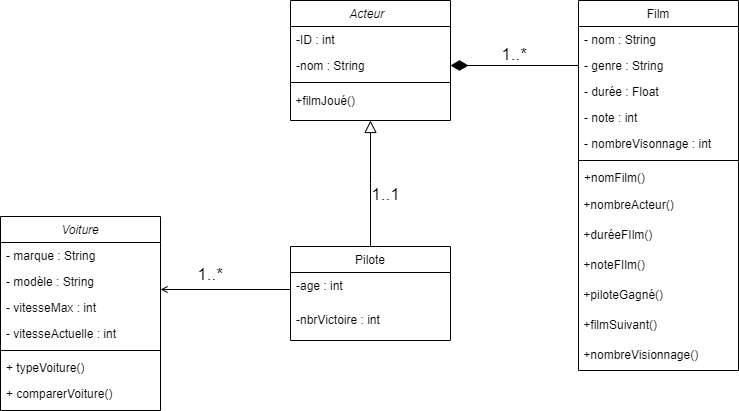

The diagram above was exported from draw.io. Its source (the exported page's mxGraphModel, read from the mxfile embedded in the PNG):
<mxGraphModel dx="1919" dy="462" grid="1" gridSize="10" guides="1" tooltips="1" connect="1" arrows="1" fold="1" page="1" pageScale="1" pageWidth="827" pageHeight="1169" math="0" shadow="0">
  <root>
    <mxCell id="WIyWlLk6GJQsqaUBKTNV-0" />
    <mxCell id="WIyWlLk6GJQsqaUBKTNV-1" parent="WIyWlLk6GJQsqaUBKTNV-0" />
    <mxCell id="zkfFHV4jXpPFQw0GAbJ--0" value="Acteur  " style="swimlane;fontStyle=2;align=center;verticalAlign=top;childLayout=stackLayout;horizontal=1;startSize=26;horizontalStack=0;resizeParent=1;resizeLast=0;collapsible=1;marginBottom=0;rounded=0;shadow=0;strokeWidth=1;" parent="WIyWlLk6GJQsqaUBKTNV-1" vertex="1">
      <mxGeometry x="220" y="120" width="160" height="120" as="geometry">
        <mxRectangle x="230" y="140" width="160" height="26" as="alternateBounds" />
      </mxGeometry>
    </mxCell>
    <mxCell id="zkfFHV4jXpPFQw0GAbJ--5" value="-ID : int" style="text;align=left;verticalAlign=top;spacingLeft=4;spacingRight=4;overflow=hidden;rotatable=0;points=[[0,0.5],[1,0.5]];portConstraint=eastwest;" parent="zkfFHV4jXpPFQw0GAbJ--0" vertex="1">
      <mxGeometry y="26" width="160" height="26" as="geometry" />
    </mxCell>
    <mxCell id="zkfFHV4jXpPFQw0GAbJ--1" value="-nom : String" style="text;align=left;verticalAlign=top;spacingLeft=4;spacingRight=4;overflow=hidden;rotatable=0;points=[[0,0.5],[1,0.5]];portConstraint=eastwest;" parent="zkfFHV4jXpPFQw0GAbJ--0" vertex="1">
      <mxGeometry y="52" width="160" height="26" as="geometry" />
    </mxCell>
    <mxCell id="zkfFHV4jXpPFQw0GAbJ--4" value="" style="line;html=1;strokeWidth=1;align=left;verticalAlign=middle;spacingTop=-1;spacingLeft=3;spacingRight=3;rotatable=0;labelPosition=right;points=[];portConstraint=eastwest;" parent="zkfFHV4jXpPFQw0GAbJ--0" vertex="1">
      <mxGeometry y="78" width="160" height="8" as="geometry" />
    </mxCell>
    <mxCell id="8zaynfkitvYXcQX2bpEb-16" value="&amp;nbsp;+filmJoué()" style="text;html=1;align=left;verticalAlign=middle;resizable=0;points=[];autosize=1;strokeColor=none;fillColor=none;" parent="zkfFHV4jXpPFQw0GAbJ--0" vertex="1">
      <mxGeometry y="86" width="160" height="30" as="geometry" />
    </mxCell>
    <mxCell id="zkfFHV4jXpPFQw0GAbJ--13" value="Pilote" style="swimlane;fontStyle=0;align=center;verticalAlign=top;childLayout=stackLayout;horizontal=1;startSize=26;horizontalStack=0;resizeParent=1;resizeLast=0;collapsible=1;marginBottom=0;rounded=0;shadow=0;strokeWidth=1;" parent="WIyWlLk6GJQsqaUBKTNV-1" vertex="1">
      <mxGeometry x="220" y="366" width="160" height="94" as="geometry">
        <mxRectangle x="340" y="380" width="170" height="26" as="alternateBounds" />
      </mxGeometry>
    </mxCell>
    <mxCell id="zkfFHV4jXpPFQw0GAbJ--14" value="-age : int" style="text;align=left;verticalAlign=top;spacingLeft=4;spacingRight=4;overflow=hidden;rotatable=0;points=[[0,0.5],[1,0.5]];portConstraint=eastwest;" parent="zkfFHV4jXpPFQw0GAbJ--13" vertex="1">
      <mxGeometry y="26" width="160" height="34" as="geometry" />
    </mxCell>
    <mxCell id="gJHL_p9ZSDkz2nFY-hDU-29" value="-nbrVictoire : int" style="text;align=left;verticalAlign=top;spacingLeft=4;spacingRight=4;overflow=hidden;rotatable=0;points=[[0,0.5],[1,0.5]];portConstraint=eastwest;" parent="zkfFHV4jXpPFQw0GAbJ--13" vertex="1">
      <mxGeometry y="60" width="160" height="34" as="geometry" />
    </mxCell>
    <mxCell id="zkfFHV4jXpPFQw0GAbJ--16" value="" style="endArrow=block;endSize=10;endFill=0;shadow=0;strokeWidth=1;rounded=0;edgeStyle=elbowEdgeStyle;elbow=vertical;" parent="WIyWlLk6GJQsqaUBKTNV-1" source="zkfFHV4jXpPFQw0GAbJ--13" target="zkfFHV4jXpPFQw0GAbJ--0" edge="1">
      <mxGeometry width="160" relative="1" as="geometry">
        <mxPoint x="210" y="373" as="sourcePoint" />
        <mxPoint x="310" y="271" as="targetPoint" />
      </mxGeometry>
    </mxCell>
    <mxCell id="zkfFHV4jXpPFQw0GAbJ--17" value="Film" style="swimlane;fontStyle=0;align=center;verticalAlign=top;childLayout=stackLayout;horizontal=1;startSize=26;horizontalStack=0;resizeParent=1;resizeLast=0;collapsible=1;marginBottom=0;rounded=0;shadow=0;strokeWidth=1;" parent="WIyWlLk6GJQsqaUBKTNV-1" vertex="1">
      <mxGeometry x="508" y="120" width="160" height="370" as="geometry">
        <mxRectangle x="550" y="140" width="160" height="26" as="alternateBounds" />
      </mxGeometry>
    </mxCell>
    <mxCell id="zkfFHV4jXpPFQw0GAbJ--18" value="- nom : String        " style="text;align=left;verticalAlign=top;spacingLeft=4;spacingRight=4;overflow=hidden;rotatable=0;points=[[0,0.5],[1,0.5]];portConstraint=eastwest;" parent="zkfFHV4jXpPFQw0GAbJ--17" vertex="1">
      <mxGeometry y="26" width="160" height="26" as="geometry" />
    </mxCell>
    <mxCell id="zkfFHV4jXpPFQw0GAbJ--19" value="- genre : String" style="text;align=left;verticalAlign=top;spacingLeft=4;spacingRight=4;overflow=hidden;rotatable=0;points=[[0,0.5],[1,0.5]];portConstraint=eastwest;rounded=0;shadow=0;html=0;" parent="zkfFHV4jXpPFQw0GAbJ--17" vertex="1">
      <mxGeometry y="52" width="160" height="26" as="geometry" />
    </mxCell>
    <mxCell id="zkfFHV4jXpPFQw0GAbJ--21" value="- durée : Float" style="text;align=left;verticalAlign=top;spacingLeft=4;spacingRight=4;overflow=hidden;rotatable=0;points=[[0,0.5],[1,0.5]];portConstraint=eastwest;rounded=0;shadow=0;html=0;" parent="zkfFHV4jXpPFQw0GAbJ--17" vertex="1">
      <mxGeometry y="78" width="160" height="26" as="geometry" />
    </mxCell>
    <mxCell id="_Wk6E_80CARpQxt8xKEp-0" value="- note : int " style="text;align=left;verticalAlign=top;spacingLeft=4;spacingRight=4;overflow=hidden;rotatable=0;points=[[0,0.5],[1,0.5]];portConstraint=eastwest;rounded=0;shadow=0;html=0;" vertex="1" parent="zkfFHV4jXpPFQw0GAbJ--17">
      <mxGeometry y="104" width="160" height="26" as="geometry" />
    </mxCell>
    <mxCell id="zkfFHV4jXpPFQw0GAbJ--22" value="- nombreVisonnage : int " style="text;align=left;verticalAlign=top;spacingLeft=4;spacingRight=4;overflow=hidden;rotatable=0;points=[[0,0.5],[1,0.5]];portConstraint=eastwest;rounded=0;shadow=0;html=0;" parent="zkfFHV4jXpPFQw0GAbJ--17" vertex="1">
      <mxGeometry y="130" width="160" height="26" as="geometry" />
    </mxCell>
    <mxCell id="gJHL_p9ZSDkz2nFY-hDU-23" value="" style="line;html=1;strokeWidth=1;align=left;verticalAlign=middle;spacingTop=-1;spacingLeft=3;spacingRight=3;rotatable=0;labelPosition=right;points=[];portConstraint=eastwest;" parent="zkfFHV4jXpPFQw0GAbJ--17" vertex="1">
      <mxGeometry y="156" width="160" height="8" as="geometry" />
    </mxCell>
    <mxCell id="gJHL_p9ZSDkz2nFY-hDU-24" value="+nomFilm()" style="text;align=left;verticalAlign=top;spacingLeft=4;spacingRight=4;overflow=hidden;rotatable=0;points=[[0,0.5],[1,0.5]];portConstraint=eastwest;rounded=0;shadow=0;html=0;" parent="zkfFHV4jXpPFQw0GAbJ--17" vertex="1">
      <mxGeometry y="164" width="160" height="26" as="geometry" />
    </mxCell>
    <mxCell id="8zaynfkitvYXcQX2bpEb-12" value="&amp;nbsp;+nombreActeur()" style="text;html=1;align=left;verticalAlign=middle;resizable=0;points=[];autosize=1;strokeColor=none;fillColor=none;" parent="zkfFHV4jXpPFQw0GAbJ--17" vertex="1">
      <mxGeometry y="190" width="160" height="30" as="geometry" />
    </mxCell>
    <mxCell id="gJHL_p9ZSDkz2nFY-hDU-26" value="&amp;nbsp;+duréeFIlm()" style="text;html=1;align=left;verticalAlign=middle;resizable=0;points=[];autosize=1;strokeColor=none;fillColor=none;" parent="zkfFHV4jXpPFQw0GAbJ--17" vertex="1">
      <mxGeometry y="220" width="160" height="30" as="geometry" />
    </mxCell>
    <mxCell id="gJHL_p9ZSDkz2nFY-hDU-25" value="&amp;nbsp;+noteFIlm()" style="text;html=1;align=left;verticalAlign=middle;resizable=0;points=[];autosize=1;strokeColor=none;fillColor=none;" parent="zkfFHV4jXpPFQw0GAbJ--17" vertex="1">
      <mxGeometry y="250" width="160" height="30" as="geometry" />
    </mxCell>
    <mxCell id="gJHL_p9ZSDkz2nFY-hDU-30" value="&amp;nbsp;+piloteGagné()" style="text;html=1;align=left;verticalAlign=middle;resizable=0;points=[];autosize=1;strokeColor=none;fillColor=none;" parent="zkfFHV4jXpPFQw0GAbJ--17" vertex="1">
      <mxGeometry y="280" width="160" height="30" as="geometry" />
    </mxCell>
    <mxCell id="gJHL_p9ZSDkz2nFY-hDU-39" value="&amp;nbsp;+filmSuivant()" style="text;html=1;align=left;verticalAlign=middle;resizable=0;points=[];autosize=1;strokeColor=none;fillColor=none;" parent="zkfFHV4jXpPFQw0GAbJ--17" vertex="1">
      <mxGeometry y="310" width="160" height="30" as="geometry" />
    </mxCell>
    <mxCell id="gJHL_p9ZSDkz2nFY-hDU-38" value="&amp;nbsp;+nombreVisionnage()" style="text;html=1;align=left;verticalAlign=middle;resizable=0;points=[];autosize=1;strokeColor=none;fillColor=none;" parent="zkfFHV4jXpPFQw0GAbJ--17" vertex="1">
      <mxGeometry y="340" width="160" height="30" as="geometry" />
    </mxCell>
    <mxCell id="gJHL_p9ZSDkz2nFY-hDU-0" value="Voiture" style="swimlane;fontStyle=2;align=center;verticalAlign=top;childLayout=stackLayout;horizontal=1;startSize=26;horizontalStack=0;resizeParent=1;resizeLast=0;collapsible=1;marginBottom=0;rounded=0;shadow=0;strokeWidth=1;" parent="WIyWlLk6GJQsqaUBKTNV-1" vertex="1">
      <mxGeometry x="-70" y="336" width="160" height="194" as="geometry">
        <mxRectangle x="230" y="140" width="160" height="26" as="alternateBounds" />
      </mxGeometry>
    </mxCell>
    <mxCell id="gJHL_p9ZSDkz2nFY-hDU-1" value="- marque : String" style="text;align=left;verticalAlign=top;spacingLeft=4;spacingRight=4;overflow=hidden;rotatable=0;points=[[0,0.5],[1,0.5]];portConstraint=eastwest;" parent="gJHL_p9ZSDkz2nFY-hDU-0" vertex="1">
      <mxGeometry y="26" width="160" height="26" as="geometry" />
    </mxCell>
    <mxCell id="gJHL_p9ZSDkz2nFY-hDU-2" value="- modèle : String" style="text;align=left;verticalAlign=top;spacingLeft=4;spacingRight=4;overflow=hidden;rotatable=0;points=[[0,0.5],[1,0.5]];portConstraint=eastwest;rounded=0;shadow=0;html=0;" parent="gJHL_p9ZSDkz2nFY-hDU-0" vertex="1">
      <mxGeometry y="52" width="160" height="26" as="geometry" />
    </mxCell>
    <mxCell id="gJHL_p9ZSDkz2nFY-hDU-3" value="- vitesseMax : int" style="text;align=left;verticalAlign=top;spacingLeft=4;spacingRight=4;overflow=hidden;rotatable=0;points=[[0,0.5],[1,0.5]];portConstraint=eastwest;rounded=0;shadow=0;html=0;" parent="gJHL_p9ZSDkz2nFY-hDU-0" vertex="1">
      <mxGeometry y="78" width="160" height="26" as="geometry" />
    </mxCell>
    <mxCell id="gJHL_p9ZSDkz2nFY-hDU-5" value="- vitesseActuelle : int" style="text;align=left;verticalAlign=top;spacingLeft=4;spacingRight=4;overflow=hidden;rotatable=0;points=[[0,0.5],[1,0.5]];portConstraint=eastwest;" parent="gJHL_p9ZSDkz2nFY-hDU-0" vertex="1">
      <mxGeometry y="104" width="160" height="26" as="geometry" />
    </mxCell>
    <mxCell id="gJHL_p9ZSDkz2nFY-hDU-27" value="" style="line;html=1;strokeWidth=1;align=left;verticalAlign=middle;spacingTop=-1;spacingLeft=3;spacingRight=3;rotatable=0;labelPosition=right;points=[];portConstraint=eastwest;" parent="gJHL_p9ZSDkz2nFY-hDU-0" vertex="1">
      <mxGeometry y="130" width="160" height="8" as="geometry" />
    </mxCell>
    <mxCell id="8zaynfkitvYXcQX2bpEb-27" value="+ typeVoiture()" style="text;align=left;verticalAlign=top;spacingLeft=4;spacingRight=4;overflow=hidden;rotatable=0;points=[[0,0.5],[1,0.5]];portConstraint=eastwest;" parent="gJHL_p9ZSDkz2nFY-hDU-0" vertex="1">
      <mxGeometry y="138" width="160" height="26" as="geometry" />
    </mxCell>
    <mxCell id="8zaynfkitvYXcQX2bpEb-26" value="+ comparerVoiture()" style="text;align=left;verticalAlign=top;spacingLeft=4;spacingRight=4;overflow=hidden;rotatable=0;points=[[0,0.5],[1,0.5]];portConstraint=eastwest;" parent="gJHL_p9ZSDkz2nFY-hDU-0" vertex="1">
      <mxGeometry y="164" width="160" height="26" as="geometry" />
    </mxCell>
    <mxCell id="gJHL_p9ZSDkz2nFY-hDU-10" value="&lt;font style=&quot;font-size: 17px;&quot;&gt;1..*&lt;/font&gt;" style="text;html=1;strokeColor=none;fillColor=none;align=center;verticalAlign=middle;whiteSpace=wrap;rounded=0;" parent="WIyWlLk6GJQsqaUBKTNV-1" vertex="1">
      <mxGeometry x="414" y="160" width="60" height="30" as="geometry" />
    </mxCell>
    <mxCell id="gJHL_p9ZSDkz2nFY-hDU-13" value="&lt;font style=&quot;font-size: 17px;&quot;&gt;1..*&lt;/font&gt;" style="text;html=1;strokeColor=none;fillColor=none;align=center;verticalAlign=middle;whiteSpace=wrap;rounded=0;" parent="WIyWlLk6GJQsqaUBKTNV-1" vertex="1">
      <mxGeometry x="110" y="380" width="60" height="30" as="geometry" />
    </mxCell>
    <mxCell id="gJHL_p9ZSDkz2nFY-hDU-20" style="edgeStyle=orthogonalEdgeStyle;rounded=0;jumpSize=1;orthogonalLoop=1;jettySize=auto;html=1;strokeWidth=1;fontSize=17;startArrow=none;startFill=0;endArrow=open;endFill=0;startSize=6;endSize=5;targetPerimeterSpacing=0;" parent="WIyWlLk6GJQsqaUBKTNV-1" source="zkfFHV4jXpPFQw0GAbJ--14" edge="1">
      <mxGeometry relative="1" as="geometry">
        <mxPoint x="90" y="409" as="targetPoint" />
      </mxGeometry>
    </mxCell>
    <mxCell id="gJHL_p9ZSDkz2nFY-hDU-22" value="1..1" style="text;html=1;align=center;verticalAlign=middle;resizable=0;points=[];autosize=1;strokeColor=none;fillColor=none;fontSize=17;" parent="WIyWlLk6GJQsqaUBKTNV-1" vertex="1">
      <mxGeometry x="290" y="300" width="50" height="30" as="geometry" />
    </mxCell>
    <mxCell id="gJHL_p9ZSDkz2nFY-hDU-35" style="edgeStyle=orthogonalEdgeStyle;rounded=0;jumpSize=1;orthogonalLoop=1;jettySize=auto;html=1;entryX=1;entryY=0.5;entryDx=0;entryDy=0;strokeWidth=1;fontSize=17;startArrow=diamondThin;startFill=1;endArrow=diamondThin;endFill=1;startSize=0;endSize=15;sourcePerimeterSpacing=0;targetPerimeterSpacing=5;" parent="WIyWlLk6GJQsqaUBKTNV-1" source="zkfFHV4jXpPFQw0GAbJ--19" target="zkfFHV4jXpPFQw0GAbJ--1" edge="1">
      <mxGeometry relative="1" as="geometry" />
    </mxCell>
  </root>
</mxGraphModel>